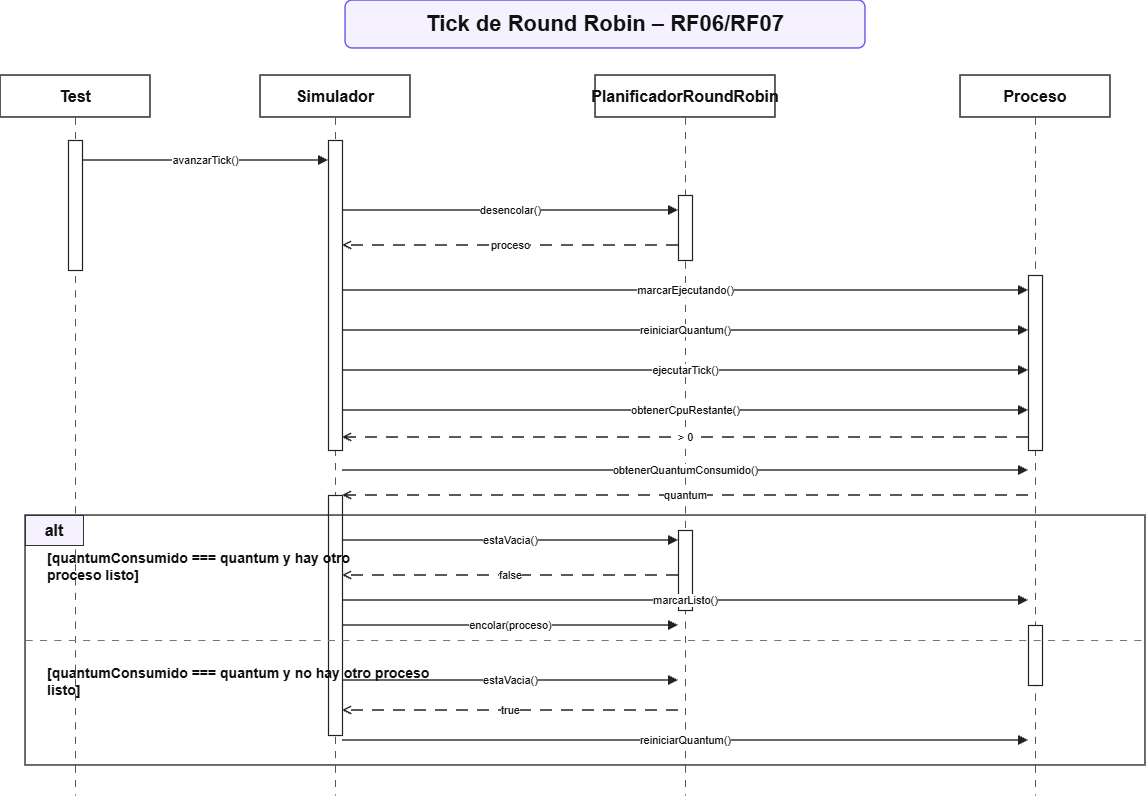

The diagram above was exported from draw.io. Its source (the exported page's mxGraphModel, read from the mxfile embedded in the PNG):
<mxGraphModel dx="729" dy="464" grid="1" gridSize="10" guides="1" tooltips="1" connect="1" arrows="1" fold="1" page="1" pageScale="1" pageWidth="1200" pageHeight="850" background="#ffffff" math="0" shadow="0">
  <root>
    <mxCell id="0" />
    <mxCell id="1" parent="0" />
    <mxCell id="title" parent="1" style="rounded=1;whiteSpace=wrap;html=1;fillColor=#f5f1ff;strokeColor=#6c5ce7;strokeWidth=1.5;fontSize=22;fontStyle=1;fontColor=#111111;align=center;verticalAlign=middle;" value="Tick de Round Robin – RF06/RF07" vertex="1">
      <mxGeometry height="48" width="520" x="360" y="25" as="geometry" />
    </mxCell>
    <mxCell id="p1" parent="1" style="rounded=0;whiteSpace=wrap;html=1;fillColor=#ffffff;strokeColor=#222222;strokeWidth=1.5;fontSize=16;fontStyle=1;fontColor=#111111;align=center;verticalAlign=middle;" value="Test" vertex="1">
      <mxGeometry height="42" width="150" x="15" y="100" as="geometry" />
    </mxCell>
    <mxCell id="life1" edge="1" parent="1" style="edgeStyle=none;html=1;dashed=1;dashPattern=6 6;strokeColor=#555555;strokeWidth=1.2;endArrow=none;startArrow=none;" value="">
      <mxGeometry relative="1" as="geometry">
        <mxPoint x="90" y="142" as="sourcePoint" />
        <mxPoint x="90" y="820" as="targetPoint" />
      </mxGeometry>
    </mxCell>
    <mxCell id="p2" parent="1" style="rounded=0;whiteSpace=wrap;html=1;fillColor=#ffffff;strokeColor=#222222;strokeWidth=1.5;fontSize=16;fontStyle=1;fontColor=#111111;align=center;verticalAlign=middle;" value="Simulador" vertex="1">
      <mxGeometry height="42" width="150" x="275" y="100" as="geometry" />
    </mxCell>
    <mxCell id="life2" edge="1" parent="1" style="edgeStyle=none;html=1;dashed=1;dashPattern=6 6;strokeColor=#555555;strokeWidth=1.2;endArrow=none;startArrow=none;" value="">
      <mxGeometry relative="1" as="geometry">
        <mxPoint x="350" y="142" as="sourcePoint" />
        <mxPoint x="350" y="820" as="targetPoint" />
      </mxGeometry>
    </mxCell>
    <mxCell id="p3" parent="1" style="rounded=0;whiteSpace=wrap;html=1;fillColor=#ffffff;strokeColor=#222222;strokeWidth=1.5;fontSize=16;fontStyle=1;fontColor=#111111;align=center;verticalAlign=middle;" value="PlanificadorRoundRobin" vertex="1">
      <mxGeometry height="42" width="180" x="610" y="100" as="geometry" />
    </mxCell>
    <mxCell id="life3" edge="1" parent="1" style="edgeStyle=none;html=1;dashed=1;dashPattern=6 6;strokeColor=#555555;strokeWidth=1.2;endArrow=none;startArrow=none;" value="">
      <mxGeometry relative="1" as="geometry">
        <mxPoint x="700" y="142" as="sourcePoint" />
        <mxPoint x="700" y="820" as="targetPoint" />
      </mxGeometry>
    </mxCell>
    <mxCell id="p4" parent="1" style="rounded=0;whiteSpace=wrap;html=1;fillColor=#ffffff;strokeColor=#222222;strokeWidth=1.5;fontSize=16;fontStyle=1;fontColor=#111111;align=center;verticalAlign=middle;" value="Proceso" vertex="1">
      <mxGeometry height="42" width="150" x="975" y="100" as="geometry" />
    </mxCell>
    <mxCell id="life4" edge="1" parent="1" style="edgeStyle=none;html=1;dashed=1;dashPattern=6 6;strokeColor=#555555;strokeWidth=1.2;endArrow=none;startArrow=none;" value="">
      <mxGeometry relative="1" as="geometry">
        <mxPoint x="1050" y="142" as="sourcePoint" />
        <mxPoint x="1050" y="820" as="targetPoint" />
      </mxGeometry>
    </mxCell>
    <mxCell id="act_test" parent="1" style="rounded=0;whiteSpace=wrap;html=1;fillColor=#ffffff;strokeColor=#222222;strokeWidth=1.2;" value="" vertex="1">
      <mxGeometry height="130" width="14" x="83" y="165" as="geometry" />
    </mxCell>
    <mxCell id="act_sim1" parent="1" style="rounded=0;whiteSpace=wrap;html=1;fillColor=#ffffff;strokeColor=#222222;strokeWidth=1.2;" value="" vertex="1">
      <mxGeometry height="310" width="14" x="343" y="165" as="geometry" />
    </mxCell>
    <mxCell id="act_plan1" parent="1" style="rounded=0;whiteSpace=wrap;html=1;fillColor=#ffffff;strokeColor=#222222;strokeWidth=1.2;" value="" vertex="1">
      <mxGeometry height="65" width="14" x="693" y="220" as="geometry" />
    </mxCell>
    <mxCell id="act_proc1" parent="1" style="rounded=0;whiteSpace=wrap;html=1;fillColor=#ffffff;strokeColor=#222222;strokeWidth=1.2;" value="" vertex="1">
      <mxGeometry height="175" width="14" x="1043" y="300" as="geometry" />
    </mxCell>
    <mxCell id="act_sim2" parent="1" style="rounded=0;whiteSpace=wrap;html=1;fillColor=#ffffff;strokeColor=#222222;strokeWidth=1.2;" value="" vertex="1">
      <mxGeometry height="240" width="14" x="343" y="520" as="geometry" />
    </mxCell>
    <mxCell id="act_plan2" parent="1" style="rounded=0;whiteSpace=wrap;html=1;fillColor=#ffffff;strokeColor=#222222;strokeWidth=1.2;" value="" vertex="1">
      <mxGeometry height="80" width="14" x="693" y="555" as="geometry" />
    </mxCell>
    <mxCell id="act_proc2" parent="1" style="rounded=0;whiteSpace=wrap;html=1;fillColor=#ffffff;strokeColor=#222222;strokeWidth=1.2;" value="" vertex="1">
      <mxGeometry height="60" width="14" x="1043" y="650" as="geometry" />
    </mxCell>
    <mxCell id="e1" edge="1" parent="1" style="edgeStyle=none;html=1;rounded=0;orthogonalLoop=1;jettySize=auto;strokeWidth=1.5;endArrow=block;endFill=1;strokeColor=#222222;fontColor=#111111;" value="avanzarTick()">
      <mxGeometry relative="1" as="geometry">
        <mxPoint x="97" y="185" as="sourcePoint" />
        <mxPoint x="343" y="185" as="targetPoint" />
      </mxGeometry>
    </mxCell>
    <mxCell id="e2" edge="1" parent="1" style="edgeStyle=none;html=1;rounded=0;orthogonalLoop=1;jettySize=auto;strokeWidth=1.5;endArrow=block;endFill=1;strokeColor=#222222;fontColor=#111111;" value="desencolar()">
      <mxGeometry relative="1" as="geometry">
        <mxPoint x="357" y="235" as="sourcePoint" />
        <mxPoint x="693" y="235" as="targetPoint" />
      </mxGeometry>
    </mxCell>
    <mxCell id="e3" edge="1" parent="1" style="edgeStyle=none;html=1;rounded=0;orthogonalLoop=1;jettySize=auto;strokeWidth=1.5;endArrow=open;endFill=1;strokeColor=#222222;fontColor=#111111;dashed=1;dashPattern=8 6;" value="proceso">
      <mxGeometry relative="1" as="geometry">
        <mxPoint x="693" y="270" as="sourcePoint" />
        <mxPoint x="357" y="270" as="targetPoint" />
      </mxGeometry>
    </mxCell>
    <mxCell id="e4" edge="1" parent="1" style="edgeStyle=none;html=1;rounded=0;orthogonalLoop=1;jettySize=auto;strokeWidth=1.5;endArrow=block;endFill=1;strokeColor=#222222;fontColor=#111111;" value="marcarEjecutando()">
      <mxGeometry relative="1" as="geometry">
        <mxPoint x="357" y="315" as="sourcePoint" />
        <mxPoint x="1043" y="315" as="targetPoint" />
      </mxGeometry>
    </mxCell>
    <mxCell id="e5" edge="1" parent="1" style="edgeStyle=none;html=1;rounded=0;orthogonalLoop=1;jettySize=auto;strokeWidth=1.5;endArrow=block;endFill=1;strokeColor=#222222;fontColor=#111111;" value="reiniciarQuantum()">
      <mxGeometry relative="1" as="geometry">
        <mxPoint x="357" y="355" as="sourcePoint" />
        <mxPoint x="1043" y="355" as="targetPoint" />
      </mxGeometry>
    </mxCell>
    <mxCell id="e6" edge="1" parent="1" style="edgeStyle=none;html=1;rounded=0;orthogonalLoop=1;jettySize=auto;strokeWidth=1.5;endArrow=block;endFill=1;strokeColor=#222222;fontColor=#111111;" value="ejecutarTick()">
      <mxGeometry relative="1" as="geometry">
        <mxPoint x="357" y="395" as="sourcePoint" />
        <mxPoint x="1043" y="395" as="targetPoint" />
      </mxGeometry>
    </mxCell>
    <mxCell id="e7" edge="1" parent="1" style="edgeStyle=none;html=1;rounded=0;orthogonalLoop=1;jettySize=auto;strokeWidth=1.5;endArrow=block;endFill=1;strokeColor=#222222;fontColor=#111111;" value="obtenerCpuRestante()">
      <mxGeometry relative="1" as="geometry">
        <mxPoint x="357" y="435" as="sourcePoint" />
        <mxPoint x="1043" y="435" as="targetPoint" />
      </mxGeometry>
    </mxCell>
    <mxCell id="e8" edge="1" parent="1" style="edgeStyle=none;html=1;rounded=0;orthogonalLoop=1;jettySize=auto;strokeWidth=1.5;endArrow=open;endFill=1;strokeColor=#222222;fontColor=#111111;dashed=1;dashPattern=8 6;" value="&gt; 0">
      <mxGeometry relative="1" as="geometry">
        <mxPoint x="1043" y="462" as="sourcePoint" />
        <mxPoint x="357" y="462" as="targetPoint" />
      </mxGeometry>
    </mxCell>
    <mxCell id="e9" edge="1" parent="1" style="edgeStyle=none;html=1;rounded=0;orthogonalLoop=1;jettySize=auto;strokeWidth=1.5;endArrow=block;endFill=1;strokeColor=#222222;fontColor=#111111;" value="obtenerQuantumConsumido()">
      <mxGeometry relative="1" as="geometry">
        <mxPoint x="357" y="495" as="sourcePoint" />
        <mxPoint x="1043" y="495" as="targetPoint" />
      </mxGeometry>
    </mxCell>
    <mxCell id="e10" edge="1" parent="1" style="edgeStyle=none;html=1;rounded=0;orthogonalLoop=1;jettySize=auto;strokeWidth=1.5;endArrow=open;endFill=1;strokeColor=#222222;fontColor=#111111;dashed=1;dashPattern=8 6;" value="quantum">
      <mxGeometry relative="1" as="geometry">
        <mxPoint x="1043" y="520" as="sourcePoint" />
        <mxPoint x="357" y="520" as="targetPoint" />
      </mxGeometry>
    </mxCell>
    <mxCell id="altframe" parent="1" style="rounded=0;whiteSpace=wrap;html=1;fillColor=none;strokeColor=#333333;strokeWidth=1.5;" value="" vertex="1">
      <mxGeometry height="250" width="1120" x="40" y="540" as="geometry" />
    </mxCell>
    <mxCell id="altlabel" parent="1" style="rounded=0;whiteSpace=wrap;html=1;fillColor=#f5f1ff;strokeColor=#333333;fontSize=16;fontStyle=1;fontColor=#111111;align=center;verticalAlign=middle;" value="alt" vertex="1">
      <mxGeometry height="30" width="58" x="40" y="540" as="geometry" />
    </mxCell>
    <mxCell id="divider" edge="1" parent="1" style="edgeStyle=none;html=1;strokeColor=#777777;strokeWidth=1.2;dashed=1;dashPattern=6 6;endArrow=none;startArrow=none;" value="">
      <mxGeometry relative="1" as="geometry">
        <mxPoint x="40" y="665" as="sourcePoint" />
        <mxPoint x="1160" y="665" as="targetPoint" />
      </mxGeometry>
    </mxCell>
    <mxCell id="cond1" parent="1" style="rounded=0;whiteSpace=wrap;html=1;fillColor=none;strokeColor=none;fontSize=14;fontStyle=1;fontColor=#111111;align=left;verticalAlign=middle;" value="[quantumConsumido === quantum y hay otro proceso listo]" vertex="1">
      <mxGeometry height="32" width="360" x="60" y="575" as="geometry" />
    </mxCell>
    <mxCell id="cond2" parent="1" style="rounded=0;whiteSpace=wrap;html=1;fillColor=none;strokeColor=none;fontSize=14;fontStyle=1;fontColor=#111111;align=left;verticalAlign=middle;" value="[quantumConsumido === quantum y no hay otro proceso listo]" vertex="1">
      <mxGeometry height="32" width="400" x="60" y="690" as="geometry" />
    </mxCell>
    <mxCell id="e11" edge="1" parent="1" style="edgeStyle=none;html=1;rounded=0;orthogonalLoop=1;jettySize=auto;strokeWidth=1.5;endArrow=block;endFill=1;strokeColor=#222222;fontColor=#111111;" value="estaVacia()">
      <mxGeometry relative="1" as="geometry">
        <mxPoint x="357" y="565" as="sourcePoint" />
        <mxPoint x="693" y="565" as="targetPoint" />
      </mxGeometry>
    </mxCell>
    <mxCell id="e12" edge="1" parent="1" style="edgeStyle=none;html=1;rounded=0;orthogonalLoop=1;jettySize=auto;strokeWidth=1.5;endArrow=open;endFill=1;strokeColor=#222222;fontColor=#111111;dashed=1;dashPattern=8 6;" value="false">
      <mxGeometry relative="1" as="geometry">
        <mxPoint x="693" y="600" as="sourcePoint" />
        <mxPoint x="357" y="600" as="targetPoint" />
      </mxGeometry>
    </mxCell>
    <mxCell id="e13" edge="1" parent="1" style="edgeStyle=none;html=1;rounded=0;orthogonalLoop=1;jettySize=auto;strokeWidth=1.5;endArrow=block;endFill=1;strokeColor=#222222;fontColor=#111111;" value="marcarListo()">
      <mxGeometry relative="1" as="geometry">
        <mxPoint x="357" y="625" as="sourcePoint" />
        <mxPoint x="1043" y="625" as="targetPoint" />
      </mxGeometry>
    </mxCell>
    <mxCell id="e14" edge="1" parent="1" style="edgeStyle=none;html=1;rounded=0;orthogonalLoop=1;jettySize=auto;strokeWidth=1.5;endArrow=block;endFill=1;strokeColor=#222222;fontColor=#111111;" value="encolar(proceso)">
      <mxGeometry relative="1" as="geometry">
        <mxPoint x="357" y="650" as="sourcePoint" />
        <mxPoint x="693" y="650" as="targetPoint" />
      </mxGeometry>
    </mxCell>
    <mxCell id="e15" edge="1" parent="1" style="edgeStyle=none;html=1;rounded=0;orthogonalLoop=1;jettySize=auto;strokeWidth=1.5;endArrow=block;endFill=1;strokeColor=#222222;fontColor=#111111;" value="estaVacia()">
      <mxGeometry relative="1" as="geometry">
        <mxPoint x="357" y="705" as="sourcePoint" />
        <mxPoint x="693" y="705" as="targetPoint" />
      </mxGeometry>
    </mxCell>
    <mxCell id="e16" edge="1" parent="1" style="edgeStyle=none;html=1;rounded=0;orthogonalLoop=1;jettySize=auto;strokeWidth=1.5;endArrow=open;endFill=1;strokeColor=#222222;fontColor=#111111;dashed=1;dashPattern=8 6;" value="true">
      <mxGeometry relative="1" as="geometry">
        <mxPoint x="693" y="735" as="sourcePoint" />
        <mxPoint x="357" y="735" as="targetPoint" />
      </mxGeometry>
    </mxCell>
    <mxCell id="e17" edge="1" parent="1" style="edgeStyle=none;html=1;rounded=0;orthogonalLoop=1;jettySize=auto;strokeWidth=1.5;endArrow=block;endFill=1;strokeColor=#222222;fontColor=#111111;" value="reiniciarQuantum()">
      <mxGeometry relative="1" as="geometry">
        <mxPoint x="357" y="765" as="sourcePoint" />
        <mxPoint x="1043" y="765" as="targetPoint" />
      </mxGeometry>
    </mxCell>
  </root>
</mxGraphModel>